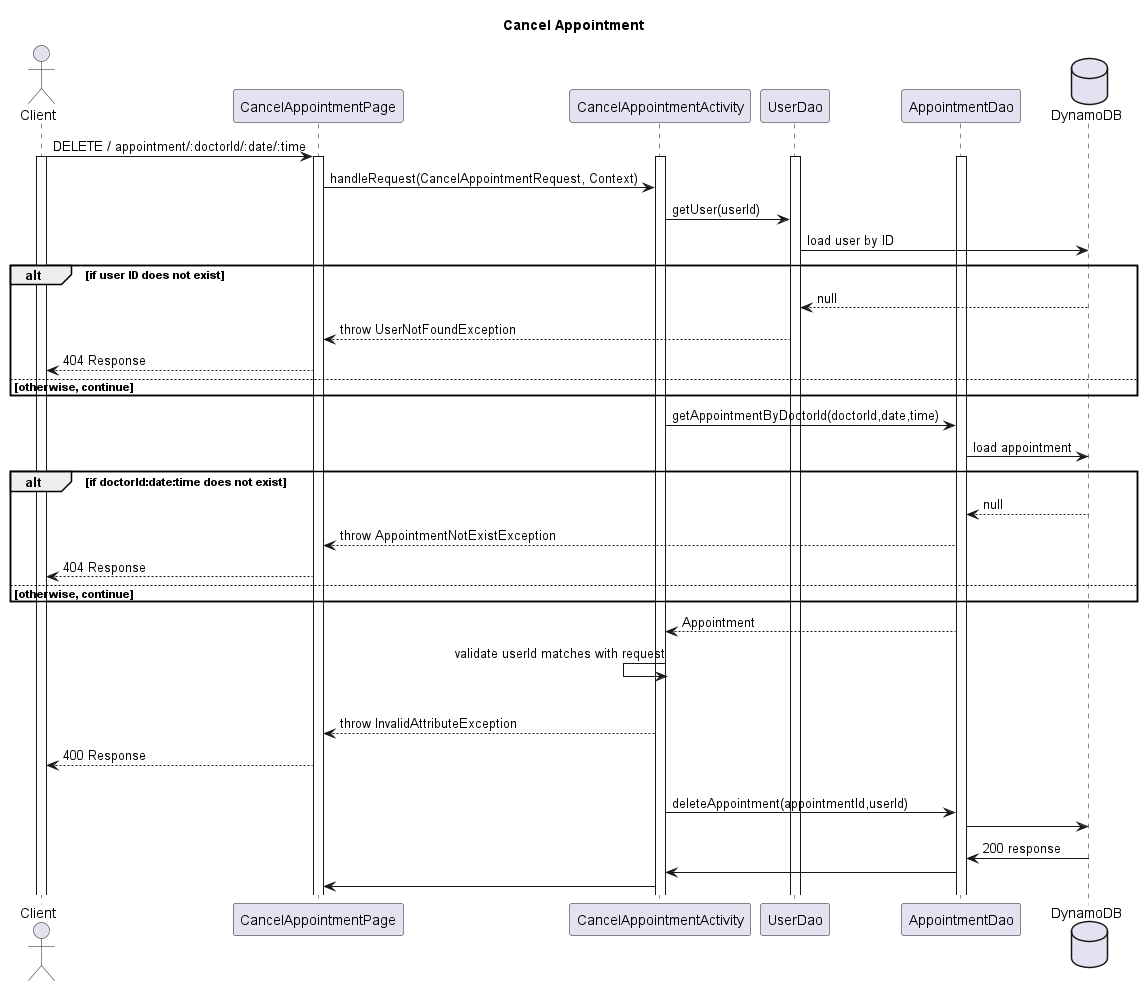

The diagram above was rendered by PlantUML. Its source (embedded in the PNG):
@startuml
title Cancel Appointment

actor Client
participant CancelAppointmentPage
participant CancelAppointmentActivity
participant UserDao
participant AppointmentDao
database DynamoDB

Client -> CancelAppointmentPage : DELETE / appointment/:doctorId/:date/:time
activate Client
activate CancelAppointmentPage
activate CancelAppointmentActivity
activate AppointmentDao
activate UserDao
CancelAppointmentPage -> CancelAppointmentActivity :  handleRequest(CancelAppointmentRequest, Context)
CancelAppointmentActivity -> UserDao : getUser(userId)
UserDao -> DynamoDB : load user by ID
alt if user ID does not exist
    UserDao <-- DynamoDB : null
    CancelAppointmentPage <-- UserDao : throw UserNotFoundException
    Client <-- CancelAppointmentPage : 404 Response
else otherwise, continue
end
CancelAppointmentActivity -> AppointmentDao : getAppointmentByDoctorId(doctorId,date,time)
AppointmentDao -> DynamoDB : load appointment
alt if doctorId:date:time does not exist
    AppointmentDao <-- DynamoDB : null
    CancelAppointmentPage <-- AppointmentDao : throw AppointmentNotExistException
    Client <-- CancelAppointmentPage : 404 Response
else otherwise, continue

end
CancelAppointmentActivity <-- AppointmentDao : Appointment
CancelAppointmentActivity <- CancelAppointmentActivity : validate userId matches with request
alt if request userId and Appointment userId different
    CancelAppointmentPage <-- CancelAppointmentActivity : throw InvalidAttributeException
    Client <-- CancelAppointmentPage : 400 Response
else otherwise,continue
CancelAppointmentActivity -> AppointmentDao : deleteAppointment(appointmentId,userId)


AppointmentDao -> DynamoDB
AppointmentDao <- DynamoDB : 200 response
CancelAppointmentActivity <- AppointmentDao
CancelAppointmentPage <- CancelAppointmentActivity
@enduml